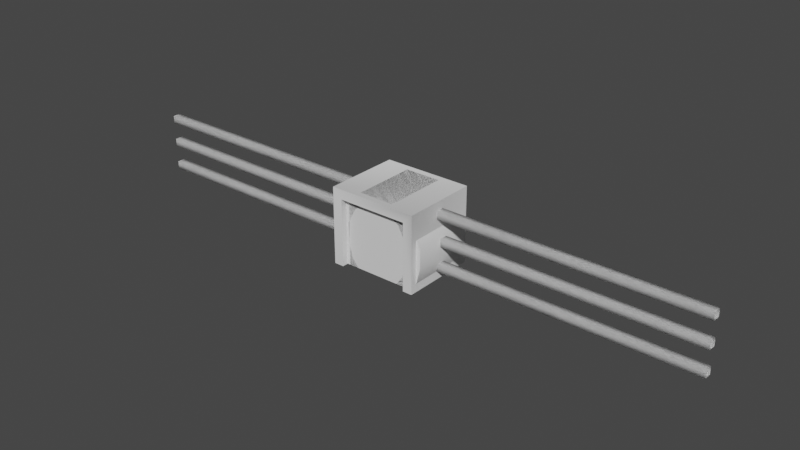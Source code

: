 # Source: Conveyor_Sorters.blend  (saved by Blender 2.93.21; exported with 4.5.12 LTS)
import bpy
from mathutils import Matrix  # noqa: F401  (used for matrix-valued properties, if any)

bpy.ops.wm.read_factory_settings(use_empty=True)
scene = bpy.context.scene
scene.name = 'Scene'

# ---- collections
col_collection = bpy.data.collections.new('Collection'); scene.collection.children.link(col_collection)
col_sphere_conveyor_sorter = bpy.data.collections.new('Sphere Conveyor Sorter'); scene.collection.children.link(col_sphere_conveyor_sorter)
col_cube_conveyor_sorter = bpy.data.collections.new('Cube Conveyor Sorter'); scene.collection.children.link(col_cube_conveyor_sorter)

# ---- world
world_world = bpy.data.worlds.new('World'); scene.world = world_world
world_world.use_nodes = True; world_world.node_tree.nodes.clear()
_N = world_world.node_tree.nodes; _L = world_world.node_tree.links
n0 = _N.new('ShaderNodeOutputWorld'); n0.name = 'World Output'; n0.location = (300, 300)
n1 = _N.new('ShaderNodeBackground'); n1.name = 'Background'; n1.location = (10, 300)
n1.inputs[0].default_value = (0.05088, 0.05088, 0.05088, 1.0)
_L.new(n1.outputs[0], n0.inputs[0])
n0.is_active_output = True
world_world.color = (0.05088, 0.05088, 0.05088)
world_world.use_sun_shadow = False
world_world.sun_shadow_jitter_overblur = 0.0

# ---- meshes
me_cube_001 = bpy.data.meshes.new('Cube.001')
me_cube_001.from_pydata([(-0.125, 5.464e-09, 0.125), (-0.125, 0.25, 0.125), (-0.125, -5.464e-09, -0.125), (-0.125, 0.25, -0.125), (0.125, 5.464e-09, 0.125), (0.125, 0.25, 0.125), (0.125, -5.464e-09, -0.125), (0.125, 0.25, -0.125)], [], [(0, 1, 3, 2), (2, 3, 7, 6), (6, 7, 5, 4), (4, 5, 1, 0), (2, 6, 4, 0), (7, 3, 1, 5)])
me_cube_001.polygons.foreach_set('use_smooth', [True] * 6)
_k = set([(0, 1), (0, 2), (0, 4), (1, 3), (1, 5), (2, 3), (2, 6), (3, 7), (4, 5), (4, 6), (5, 7), (6, 7)])
me_cube_001.attributes.new('sharp_edge', 'BOOLEAN', 'EDGE').data.foreach_set('value', [ (min(e.vertices), max(e.vertices)) in _k for e in me_cube_001.edges])
_uv = me_cube_001.uv_layers.new(name='UVMap')
_uv.uv.foreach_set('vector', [0.007627, 0.341, 0.3257, 0.341, 0.3257, 0.659, 0.007626, 0.659, 0.659, 0.007627, 0.659, 0.3257, 0.341, 0.3257, 0.341, 0.007626, 0.659, 0.341, 0.659, 0.659, 0.341, 0.659, 0.341, 0.341, 0.007627, 0.9924, 0.007626, 0.6743, 0.3257, 0.6743, 0.3257, 0.9924, 0.9924, 0.007627, 0.9924, 0.3257, 0.6743, 0.3257, 0.6743, 0.007626, 0.007626, 0.3257, 0.007627, 0.007626, 0.3257, 0.007627, 0.3257, 0.3257])
me_cube_001.use_remesh_fix_poles = True
me_cube_001.use_remesh_preserve_attributes = False
me_cube_001.update()
me_cube_001.normals_split_custom_set([tuple(v) for v in zip(*[iter([-1.0, 2.98e-08, 0.0, -1.0, 2.98e-08, 0.0, -1.0, 2.98e-08, 0.0, -1.0, 2.98e-08, 0.0, 0.0, -5.96e-08, -1.0, 0.0, -5.96e-08, -1.0, 0.0, -5.96e-08, -1.0, 0.0, -5.96e-08, -1.0, 1.0, -1.49e-08, 0.0, 1.0, -1.49e-08, 0.0, 1.0, -1.49e-08, 0.0, 1.0, -1.49e-08, 0.0, 0.0, 2.98e-08, 1.0, 0.0, 2.98e-08, 1.0, 0.0, 2.98e-08, 1.0, 0.0, 2.98e-08, 1.0, 0.0, -1.0, 4.371e-08, 0.0, -1.0, 4.371e-08, 0.0, -1.0, 4.371e-08, 0.0, -1.0, 4.371e-08, 0.0, 1.0, 0.0, 0.0, 1.0, 0.0, 0.0, 1.0, 0.0, 0.0, 1.0, 0.0])] * 3)])
me_sphere_001 = bpy.data.meshes.new('Sphere.001')
me_sphere_001.from_pydata([(7.742e-09, 0.2333, -0.0625), (7.742e-09, 0.1875, -0.1083), (7.742e-09, 0.1574, -0.1207), (7.742e-09, 0.125, -0.125), (7.742e-09, 0.09265, -0.1207), (7.742e-09, 0.0625, -0.1083), (7.742e-09, 0.01675, -0.0625), (7.742e-09, 0.004259, -0.03235), (0.01618, 0.2457, -0.02802), (0.03125, 0.2333, -0.05413), (0.04419, 0.2134, -0.07655), (0.05413, 0.1875, -0.09375), (0.06037, 0.1574, -0.1046), (0.0625, 0.125, -0.1083), (0.06037, 0.09265, -0.1046), (0.05413, 0.0625, -0.09375), (0.04419, 0.03661, -0.07655), (0.03125, 0.01675, -0.05413), (0.01618, 0.004259, -0.02802), (0.02802, 0.2457, -0.01618), (0.05413, 0.2333, -0.03125), (0.07655, 0.2134, -0.04419), (0.09375, 0.1875, -0.05413), (0.1046, 0.1574, -0.06037), (0.1083, 0.125, -0.0625), (0.1046, 0.09265, -0.06037), (0.09375, 0.0625, -0.05413), (0.07655, 0.03661, -0.04419), (0.05413, 0.01675, -0.03125), (0.02802, 0.004259, -0.01618), (0.03235, 0.2457, 1.339e-08), (0.0625, 0.2333, 1.208e-08), (0.08839, 0.2134, 1.295e-08), (0.1083, 0.1875, 1.408e-08), (0.1207, 0.1574, 1.54e-08), (0.125, 0.125, 2.054e-08), (0.1207, 0.09265, 1.822e-08), (0.1083, 0.0625, 1.954e-08), (0.08839, 0.03661, 2.067e-08), (0.0625, 0.01675, 2.34e-08), (0.03235, 0.004259, 2.581e-08), (0.02802, 0.2457, 0.01618), (0.05413, 0.2333, 0.03125), (0.07655, 0.2134, 0.04419), (0.09375, 0.1875, 0.05413), (0.1046, 0.1574, 0.06037), (0.1083, 0.125, 0.0625), (0.1046, 0.09265, 0.06037), (0.09375, 0.0625, 0.05413), (0.07655, 0.03661, 0.04419), (0.05413, 0.01675, 0.03125), (0.02802, 0.004259, 0.01618), (0.01618, 0.2457, 0.02802), (0.03125, 0.2333, 0.05413), (0.04419, 0.2134, 0.07655), (0.05413, 0.1875, 0.09375), (0.06037, 0.1574, 0.1046), (0.0625, 0.125, 0.1083), (0.06037, 0.09265, 0.1046), (0.05413, 0.0625, 0.09375), (0.04419, 0.03661, 0.07655), (0.03125, 0.01675, 0.05413), (0.01618, 0.004259, 0.02802), (6.687e-09, 0.2457, 0.03235), (1.134e-08, 0.2333, 0.0625), (2.031e-09, 0.2134, 0.08839), (5.756e-09, 0.1875, 0.1083), (9.481e-09, 0.1574, 0.1207), (9.481e-09, 0.125, 0.125), (9.481e-09, 0.09265, 0.1207), (5.756e-09, 0.0625, 0.1083), (2.031e-09, 0.03661, 0.08839), (5.756e-09, 0.01675, 0.0625), (4.824e-09, 0.004259, 0.03235), (-0.01618, 0.2457, 0.02802), (-0.03125, 0.2333, 0.05413), (-0.04419, 0.2134, 0.07655), (-0.05413, 0.1875, 0.09375), (-0.06037, 0.1574, 0.1046), (-0.0625, 0.125, 0.1083), (-0.06037, 0.09265, 0.1046), (-0.05413, 0.0625, 0.09375), (-0.04419, 0.03661, 0.07655), (-0.03125, 0.01675, 0.05413), (-0.01618, 0.004259, 0.02802), (-1.721e-09, 0.25, 1.882e-08), (-0.02802, 0.2457, 0.01618), (-0.05413, 0.2333, 0.03125), (-0.07655, 0.2134, 0.04419), (-0.09375, 0.1875, 0.05413), (-0.1046, 0.1574, 0.06037), (-0.1083, 0.125, 0.0625), (-0.1046, 0.09265, 0.06037), (-0.09375, 0.0625, 0.05413), (-0.07655, 0.03661, 0.04419), (-0.05413, 0.01675, 0.03125), (-0.02802, 0.004259, 0.01618), (-0.03235, 0.2457, 1.339e-08), (-0.0625, 0.2333, 1.394e-08), (-0.08839, 0.2134, 5.496e-09), (-0.1083, 0.1875, 1.035e-08), (-0.1207, 0.1574, 1.167e-08), (-0.125, 0.125, 1.681e-08), (-0.1207, 0.09265, 1.45e-08), (-0.1083, 0.0625, 1.582e-08), (-0.08839, 0.03661, 1.322e-08), (-0.0625, 0.01675, 1.782e-08), (-0.03235, 0.004259, 2.209e-08), (-0.02802, 0.2457, -0.01618), (-0.05413, 0.2333, -0.03125), (-0.07655, 0.2134, -0.04419), (-0.09375, 0.1875, -0.05413), (-0.1046, 0.1574, -0.06037), (-0.1083, 0.125, -0.0625), (-0.1046, 0.09265, -0.06037), (-0.09375, 0.0625, -0.05413), (-0.07655, 0.03661, -0.04419), (-0.05413, 0.01675, -0.03125), (-0.02802, 0.004259, -0.01618), (-0.01618, 0.2457, -0.02802), (-0.03125, 0.2333, -0.05413), (-0.04419, 0.2134, -0.07655), (-0.05413, 0.1875, -0.09375), (-0.06037, 0.1574, -0.1046), (-0.0625, 0.125, -0.1083), (-0.06037, 0.09265, -0.1046), (-0.05413, 0.0625, -0.09375), (-0.04419, 0.03661, -0.07655), (-0.03125, 0.01675, -0.05413), (-0.01618, 0.004259, -0.02802), (7.742e-09, 0.0, 2.429e-08), (6.687e-09, 0.2457, -0.03235), (2.438e-08, 0.2134, -0.08839), (2.438e-08, 0.03661, -0.08839)], [], [(130, 7, 18), (0, 131, 8, 9), (133, 5, 15, 16), (3, 2, 12, 13), (132, 0, 9, 10), (6, 133, 16, 17), (4, 3, 13, 14), (1, 132, 10, 11), (7, 6, 17, 18), (131, 85, 8), (5, 4, 14, 15), (2, 1, 11, 12), (14, 13, 24, 25), (11, 10, 21, 22), (18, 17, 28, 29), (8, 85, 19), (15, 14, 25, 26), (12, 11, 22, 23), (130, 18, 29), (9, 8, 19, 20), (16, 15, 26, 27), (13, 12, 23, 24), (10, 9, 20, 21), (17, 16, 27, 28), (27, 26, 37, 38), (24, 23, 34, 35), (21, 20, 31, 32), (28, 27, 38, 39), (25, 24, 35, 36), (22, 21, 32, 33), (29, 28, 39, 40), (19, 85, 30), (26, 25, 36, 37), (23, 22, 33, 34), (130, 29, 40), (20, 19, 30, 31), (30, 85, 41), (37, 36, 47, 48), (34, 33, 44, 45), (130, 40, 51), (31, 30, 41, 42), (38, 37, 48, 49), (35, 34, 45, 46), (32, 31, 42, 43), (39, 38, 49, 50), (36, 35, 46, 47), (33, 32, 43, 44), (40, 39, 50, 51), (50, 49, 60, 61), (47, 46, 57, 58), (44, 43, 54, 55), (51, 50, 61, 62), (41, 85, 52), (48, 47, 58, 59), (45, 44, 55, 56), (130, 51, 62), (42, 41, 52, 53), (49, 48, 59, 60), (46, 45, 56, 57), (43, 42, 53, 54), (53, 52, 63, 64), (60, 59, 70, 71), (57, 56, 67, 68), (54, 53, 64, 65), (61, 60, 71, 72), (58, 57, 68, 69), (55, 54, 65, 66), (62, 61, 72, 73), (52, 85, 63), (59, 58, 69, 70), (56, 55, 66, 67), (130, 62, 73), (73, 72, 83, 84), (63, 85, 74), (70, 69, 80, 81), (67, 66, 77, 78), (130, 73, 84), (64, 63, 74, 75), (71, 70, 81, 82), (68, 67, 78, 79), (65, 64, 75, 76), (72, 71, 82, 83), (69, 68, 79, 80), (66, 65, 76, 77), (76, 75, 87, 88), (83, 82, 94, 95), (80, 79, 91, 92), (77, 76, 88, 89), (84, 83, 95, 96), (74, 85, 86), (81, 80, 92, 93), (78, 77, 89, 90), (130, 84, 96), (75, 74, 86, 87), (82, 81, 93, 94), (79, 78, 90, 91), (130, 96, 107), (87, 86, 97, 98), (94, 93, 104, 105), (91, 90, 101, 102), (88, 87, 98, 99), (95, 94, 105, 106), (92, 91, 102, 103), (89, 88, 99, 100), (96, 95, 106, 107), (86, 85, 97), (93, 92, 103, 104), (90, 89, 100, 101), (100, 99, 110, 111), (107, 106, 117, 118), (97, 85, 108), (104, 103, 114, 115), (101, 100, 111, 112), (130, 107, 118), (98, 97, 108, 109), (105, 104, 115, 116), (102, 101, 112, 113), (99, 98, 109, 110), (106, 105, 116, 117), (103, 102, 113, 114), (110, 109, 120, 121), (117, 116, 127, 128), (114, 113, 124, 125), (111, 110, 121, 122), (118, 117, 128, 129), (108, 85, 119), (115, 114, 125, 126), (112, 111, 122, 123), (130, 118, 129), (109, 108, 119, 120), (116, 115, 126, 127), (113, 112, 123, 124), (123, 122, 1, 2), (130, 129, 7), (120, 119, 131, 0), (127, 126, 5, 133), (124, 123, 2, 3), (121, 120, 0, 132), (128, 127, 133, 6), (125, 124, 3, 4), (122, 121, 132, 1), (129, 128, 6, 7), (119, 85, 131), (126, 125, 4, 5)])
me_sphere_001.polygons.foreach_set('use_smooth', [True] * 144)
_uv = me_sphere_001.uv_layers.new(name='UVMap')
_uv.uv.foreach_set('vector', [0.703, 0.0128, 0.7436, 0.094, 0.6624, 0.094, 0.7436, 0.8248, 0.7436, 0.906, 0.6624, 0.906, 0.6624, 0.8248, 0.7436, 0.2564, 0.7436, 0.3376, 0.6624, 0.3376, 0.6624, 0.2564, 0.7436, 0.5, 0.7436, 0.5812, 0.6624, 0.5812, 0.6624, 0.5, 0.7436, 0.7436, 0.7436, 0.8248, 0.6624, 0.8248, 0.6624, 0.7436, 0.7436, 0.1752, 0.7436, 0.2564, 0.6624, 0.2564, 0.6624, 0.1752, 0.7436, 0.4188, 0.7436, 0.5, 0.6624, 0.5, 0.6624, 0.4188, 0.7436, 0.6624, 0.7436, 0.7436, 0.6624, 0.7436, 0.6624, 0.6624, 0.7436, 0.094, 0.7436, 0.1752, 0.6624, 0.1752, 0.6624, 0.094, 0.7436, 0.906, 0.703, 0.9872, 0.6624, 0.906, 0.7436, 0.3376, 0.7436, 0.4188, 0.6624, 0.4188, 0.6624, 0.3376, 0.7436, 0.5812, 0.7436, 0.6624, 0.6624, 0.6624, 0.6624, 0.5812, 0.6624, 0.4188, 0.6624, 0.5, 0.5812, 0.5, 0.5812, 0.4188, 0.6624, 0.6624, 0.6624, 0.7436, 0.5812, 0.7436, 0.5812, 0.6624, 0.6624, 0.094, 0.6624, 0.1752, 0.5812, 0.1752, 0.5812, 0.094, 0.6624, 0.906, 0.6218, 0.9872, 0.5812, 0.906, 0.6624, 0.3376, 0.6624, 0.4188, 0.5812, 0.4188, 0.5812, 0.3376, 0.6624, 0.5812, 0.6624, 0.6624, 0.5812, 0.6624, 0.5812, 0.5812, 0.6218, 0.0128, 0.6624, 0.094, 0.5812, 0.094, 0.6624, 0.8248, 0.6624, 0.906, 0.5812, 0.906, 0.5812, 0.8248, 0.6624, 0.2564, 0.6624, 0.3376, 0.5812, 0.3376, 0.5812, 0.2564, 0.6624, 0.5, 0.6624, 0.5812, 0.5812, 0.5812, 0.5812, 0.5, 0.6624, 0.7436, 0.6624, 0.8248, 0.5812, 0.8248, 0.5812, 0.7436, 0.6624, 0.1752, 0.6624, 0.2564, 0.5812, 0.2564, 0.5812, 0.1752, 0.5812, 0.2564, 0.5812, 0.3376, 0.5, 0.3376, 0.5, 0.2564, 0.5812, 0.5, 0.5812, 0.5812, 0.5, 0.5812, 0.5, 0.5, 0.5812, 0.7436, 0.5812, 0.8248, 0.5, 0.8248, 0.5, 0.7436, 0.5812, 0.1752, 0.5812, 0.2564, 0.5, 0.2564, 0.5, 0.1752, 0.5812, 0.4188, 0.5812, 0.5, 0.5, 0.5, 0.5, 0.4188, 0.5812, 0.6624, 0.5812, 0.7436, 0.5, 0.7436, 0.5, 0.6624, 0.5812, 0.094, 0.5812, 0.1752, 0.5, 0.1752, 0.5, 0.094, 0.5812, 0.906, 0.5406, 0.9872, 0.5, 0.906, 0.5812, 0.3376, 0.5812, 0.4188, 0.5, 0.4188, 0.5, 0.3376, 0.5812, 0.5812, 0.5812, 0.6624, 0.5, 0.6624, 0.5, 0.5812, 0.5406, 0.0128, 0.5812, 0.094, 0.5, 0.094, 0.5812, 0.8248, 0.5812, 0.906, 0.5, 0.906, 0.5, 0.8248, 0.5, 0.906, 0.4594, 0.9872, 0.4188, 0.906, 0.5, 0.3376, 0.5, 0.4188, 0.4188, 0.4188, 0.4188, 0.3376, 0.5, 0.5812, 0.5, 0.6624, 0.4188, 0.6624, 0.4188, 0.5812, 0.4594, 0.0128, 0.5, 0.094, 0.4188, 0.094, 0.5, 0.8248, 0.5, 0.906, 0.4188, 0.906, 0.4188, 0.8248, 0.5, 0.2564, 0.5, 0.3376, 0.4188, 0.3376, 0.4188, 0.2564, 0.5, 0.5, 0.5, 0.5812, 0.4188, 0.5812, 0.4188, 0.5, 0.5, 0.7436, 0.5, 0.8248, 0.4188, 0.8248, 0.4188, 0.7436, 0.5, 0.1752, 0.5, 0.2564, 0.4188, 0.2564, 0.4188, 0.1752, 0.5, 0.4188, 0.5, 0.5, 0.4188, 0.5, 0.4188, 0.4188, 0.5, 0.6624, 0.5, 0.7436, 0.4188, 0.7436, 0.4188, 0.6624, 0.5, 0.094, 0.5, 0.1752, 0.4188, 0.1752, 0.4188, 0.094, 0.4188, 0.1752, 0.4188, 0.2564, 0.3376, 0.2564, 0.3376, 0.1752, 0.4188, 0.4188, 0.4188, 0.5, 0.3376, 0.5, 0.3376, 0.4188, 0.4188, 0.6624, 0.4188, 0.7436, 0.3376, 0.7436, 0.3376, 0.6624, 0.4188, 0.094, 0.4188, 0.1752, 0.3376, 0.1752, 0.3376, 0.094, 0.4188, 0.906, 0.3782, 0.9872, 0.3376, 0.906, 0.4188, 0.3376, 0.4188, 0.4188, 0.3376, 0.4188, 0.3376, 0.3376, 0.4188, 0.5812, 0.4188, 0.6624, 0.3376, 0.6624, 0.3376, 0.5812, 0.3782, 0.0128, 0.4188, 0.094, 0.3376, 0.094, 0.4188, 0.8248, 0.4188, 0.906, 0.3376, 0.906, 0.3376, 0.8248, 0.4188, 0.2564, 0.4188, 0.3376, 0.3376, 0.3376, 0.3376, 0.2564, 0.4188, 0.5, 0.4188, 0.5812, 0.3376, 0.5812, 0.3376, 0.5, 0.4188, 0.7436, 0.4188, 0.8248, 0.3376, 0.8248, 0.3376, 0.7436, 0.3376, 0.8248, 0.3376, 0.906, 0.2564, 0.906, 0.2564, 0.8248, 0.3376, 0.2564, 0.3376, 0.3376, 0.2564, 0.3376, 0.2564, 0.2564, 0.3376, 0.5, 0.3376, 0.5812, 0.2564, 0.5812, 0.2564, 0.5, 0.3376, 0.7436, 0.3376, 0.8248, 0.2564, 0.8248, 0.2564, 0.7436, 0.3376, 0.1752, 0.3376, 0.2564, 0.2564, 0.2564, 0.2564, 0.1752, 0.3376, 0.4188, 0.3376, 0.5, 0.2564, 0.5, 0.2564, 0.4188, 0.3376, 0.6624, 0.3376, 0.7436, 0.2564, 0.7436, 0.2564, 0.6624, 0.3376, 0.094, 0.3376, 0.1752, 0.2564, 0.1752, 0.2564, 0.094, 0.3376, 0.906, 0.297, 0.9872, 0.2564, 0.906, 0.3376, 0.3376, 0.3376, 0.4188, 0.2564, 0.4188, 0.2564, 0.3376, 0.3376, 0.5812, 0.3376, 0.6624, 0.2564, 0.6624, 0.2564, 0.5812, 0.297, 0.0128, 0.3376, 0.094, 0.2564, 0.094, 0.2564, 0.094, 0.2564, 0.1752, 0.1752, 0.1752, 0.1752, 0.094, 0.2564, 0.906, 0.2158, 0.9872, 0.1752, 0.906, 0.2564, 0.3376, 0.2564, 0.4188, 0.1752, 0.4188, 0.1752, 0.3376, 0.2564, 0.5812, 0.2564, 0.6624, 0.1752, 0.6624, 0.1752, 0.5812, 0.2158, 0.0128, 0.2564, 0.094, 0.1752, 0.094, 0.2564, 0.8248, 0.2564, 0.906, 0.1752, 0.906, 0.1752, 0.8248, 0.2564, 0.2564, 0.2564, 0.3376, 0.1752, 0.3376, 0.1752, 0.2564, 0.2564, 0.5, 0.2564, 0.5812, 0.1752, 0.5812, 0.1752, 0.5, 0.2564, 0.7436, 0.2564, 0.8248, 0.1752, 0.8248, 0.1752, 0.7436, 0.2564, 0.1752, 0.2564, 0.2564, 0.1752, 0.2564, 0.1752, 0.1752, 0.2564, 0.4188, 0.2564, 0.5, 0.1752, 0.5, 0.1752, 0.4188, 0.2564, 0.6624, 0.2564, 0.7436, 0.1752, 0.7436, 0.1752, 0.6624, 0.1752, 0.7436, 0.1752, 0.8248, 0.094, 0.8248, 0.094, 0.7436, 0.1752, 0.1752, 0.1752, 0.2564, 0.094, 0.2564, 0.094, 0.1752, 0.1752, 0.4188, 0.1752, 0.5, 0.094, 0.5, 0.094, 0.4188, 0.1752, 0.6624, 0.1752, 0.7436, 0.094, 0.7436, 0.094, 0.6624, 0.1752, 0.094, 0.1752, 0.1752, 0.094, 0.1752, 0.094, 0.094, 0.1752, 0.906, 0.1346, 0.9872, 0.094, 0.906, 0.1752, 0.3376, 0.1752, 0.4188, 0.094, 0.4188, 0.094, 0.3376, 0.1752, 0.5812, 0.1752, 0.6624, 0.094, 0.6624, 0.094, 0.5812, 0.1346, 0.0128, 0.1752, 0.094, 0.094, 0.094, 0.1752, 0.8248, 0.1752, 0.906, 0.094, 0.906, 0.094, 0.8248, 0.1752, 0.2564, 0.1752, 0.3376, 0.094, 0.3376, 0.094, 0.2564, 0.1752, 0.5, 0.1752, 0.5812, 0.094, 0.5812, 0.094, 0.5, 0.0534, 0.0128, 0.094, 0.094, 0.0128, 0.094, 0.094, 0.8248, 0.094, 0.906, 0.0128, 0.906, 0.0128, 0.8248, 0.094, 0.2564, 0.094, 0.3376, 0.0128, 0.3376, 0.0128, 0.2564, 0.094, 0.5, 0.094, 0.5812, 0.0128, 0.5812, 0.0128, 0.5, 0.094, 0.7436, 0.094, 0.8248, 0.0128, 0.8248, 0.0128, 0.7436, 0.094, 0.1752, 0.094, 0.2564, 0.0128, 0.2564, 0.0128, 0.1752, 0.094, 0.4188, 0.094, 0.5, 0.0128, 0.5, 0.0128, 0.4188, 0.094, 0.6624, 0.094, 0.7436, 0.0128, 0.7436, 0.0128, 0.6624, 0.094, 0.094, 0.094, 0.1752, 0.0128, 0.1752, 0.0128, 0.094, 0.094, 0.906, 0.0534, 0.9872, 0.0128, 0.906, 0.094, 0.3376, 0.094, 0.4188, 0.0128, 0.4188, 0.0128, 0.3376, 0.094, 0.5812, 0.094, 0.6624, 0.0128, 0.6624, 0.0128, 0.5812, 0.9872, 0.6624, 0.9872, 0.7436, 0.906, 0.7436, 0.906, 0.6624, 0.9872, 0.094, 0.9872, 0.1752, 0.906, 0.1752, 0.906, 0.094, 0.9872, 0.906, 0.9466, 0.9872, 0.906, 0.906, 0.9872, 0.3376, 0.9872, 0.4188, 0.906, 0.4188, 0.906, 0.3376, 0.9872, 0.5812, 0.9872, 0.6624, 0.906, 0.6624, 0.906, 0.5812, 0.9466, 0.0128, 0.9872, 0.094, 0.906, 0.094, 0.9872, 0.8248, 0.9872, 0.906, 0.906, 0.906, 0.906, 0.8248, 0.9872, 0.2564, 0.9872, 0.3376, 0.906, 0.3376, 0.906, 0.2564, 0.9872, 0.5, 0.9872, 0.5812, 0.906, 0.5812, 0.906, 0.5, 0.9872, 0.7436, 0.9872, 0.8248, 0.906, 0.8248, 0.906, 0.7436, 0.9872, 0.1752, 0.9872, 0.2564, 0.906, 0.2564, 0.906, 0.1752, 0.9872, 0.4188, 0.9872, 0.5, 0.906, 0.5, 0.906, 0.4188, 0.906, 0.7436, 0.906, 0.8248, 0.8248, 0.8248, 0.8248, 0.7436, 0.906, 0.1752, 0.906, 0.2564, 0.8248, 0.2564, 0.8248, 0.1752, 0.906, 0.4188, 0.906, 0.5, 0.8248, 0.5, 0.8248, 0.4188, 0.906, 0.6624, 0.906, 0.7436, 0.8248, 0.7436, 0.8248, 0.6624, 0.906, 0.094, 0.906, 0.1752, 0.8248, 0.1752, 0.8248, 0.094, 0.906, 0.906, 0.8654, 0.9872, 0.8248, 0.906, 0.906, 0.3376, 0.906, 0.4188, 0.8248, 0.4188, 0.8248, 0.3376, 0.906, 0.5812, 0.906, 0.6624, 0.8248, 0.6624, 0.8248, 0.5812, 0.8654, 0.0128, 0.906, 0.094, 0.8248, 0.094, 0.906, 0.8248, 0.906, 0.906, 0.8248, 0.906, 0.8248, 0.8248, 0.906, 0.2564, 0.906, 0.3376, 0.8248, 0.3376, 0.8248, 0.2564, 0.906, 0.5, 0.906, 0.5812, 0.8248, 0.5812, 0.8248, 0.5, 0.8248, 0.5812, 0.8248, 0.6624, 0.7436, 0.6624, 0.7436, 0.5812, 0.7842, 0.0128, 0.8248, 0.094, 0.7436, 0.094, 0.8248, 0.8248, 0.8248, 0.906, 0.7436, 0.906, 0.7436, 0.8248, 0.8248, 0.2564, 0.8248, 0.3376, 0.7436, 0.3376, 0.7436, 0.2564, 0.8248, 0.5, 0.8248, 0.5812, 0.7436, 0.5812, 0.7436, 0.5, 0.8248, 0.7436, 0.8248, 0.8248, 0.7436, 0.8248, 0.7436, 0.7436, 0.8248, 0.1752, 0.8248, 0.2564, 0.7436, 0.2564, 0.7436, 0.1752, 0.8248, 0.4188, 0.8248, 0.5, 0.7436, 0.5, 0.7436, 0.4188, 0.8248, 0.6624, 0.8248, 0.7436, 0.7436, 0.7436, 0.7436, 0.6624, 0.8248, 0.094, 0.8248, 0.1752, 0.7436, 0.1752, 0.7436, 0.094, 0.8248, 0.906, 0.7842, 0.9872, 0.7436, 0.906, 0.8248, 0.3376, 0.8248, 0.4188, 0.7436, 0.4188, 0.7436, 0.3376])
me_sphere_001.use_remesh_fix_poles = True
me_sphere_001.use_remesh_preserve_attributes = False
me_sphere_001.update()
me_sphere_conveyor_sorter_mesh = bpy.data.meshes.new('Sphere Conveyor Sorter_Mesh')
me_sphere_conveyor_sorter_mesh.from_pydata([(0.0875, 5.464e-09, 0.125), (0.04541, 0.2625, 0.125), (0.0875, -5.464e-09, -0.125), (0.04541, 0.2625, -0.125), (0.1422, 0.1344, 0.01562), (0.1422, 0.1656, 0.01562), (0.1422, 0.1344, -0.01563), (0.1422, 0.1656, -0.01563), (1.181, 0.1344, 0.01562), (1.181, 0.1656, 0.01562), (1.181, 0.1344, -0.01563), (1.181, 0.1656, -0.01563), (0.1012, 0.2344, 0.01562), (0.1012, 0.2656, 0.01562), (0.1012, 0.2344, -0.01563), (0.1012, 0.2656, -0.01563), (1.181, 0.2344, 0.01562), (1.181, 0.2656, 0.01562), (1.181, 0.2344, -0.01563), (1.181, 0.2656, -0.01563), (0.1303, 0.03437, 0.01562), (0.1303, 0.06562, 0.01562), (0.1303, 0.03437, -0.01563), (0.1303, 0.06562, -0.01563), (1.181, 0.03437, 0.01562), (1.181, 0.06562, 0.01562), (1.181, 0.03437, -0.01563), (1.181, 0.06562, -0.01563), (0.07041, 0.3, -0.125), (0.15, -5.464e-09, -0.125), (0.07041, 0.3, 0.125), (0.15, 5.464e-09, 0.125), (0.1329, 0.2625, 0.125), (0.1329, 0.2625, -0.125), (0.1588, 0.2292, -0.125), (0.1759, 0.03328, -0.125), (0.1916, 0.1671, -0.125), (0.1916, 0.09539, -0.125), (0.1759, 0.03328, 0.125), (0.1588, 0.2292, 0.125), (0.1916, 0.09539, 0.125), (0.1916, 0.1671, 0.125), (0.09623, 0.2293, -0.125), (0.1133, 0.03316, -0.125), (0.1291, 0.1672, -0.125), (0.1291, 0.09535, -0.125), (0.1133, 0.03316, 0.125), (0.09623, 0.2293, 0.125), (0.1291, 0.09535, 0.125), (0.1291, 0.1672, 0.125), (0.6412, 0.2344, -0.01563), (0.6412, 0.2656, -0.01563), (0.6412, 0.2344, 0.01562), (0.6412, 0.2656, 0.01562), (0.6617, 0.1344, -0.01563), (0.6617, 0.1656, -0.01563), (0.6617, 0.1344, 0.01562), (0.6617, 0.1656, 0.01562), (0.6558, 0.03437, -0.01563), (0.6558, 0.06562, -0.01563), (0.6558, 0.03437, 0.01562), (0.6558, 0.06562, 0.01562), (-0.0875, 5.464e-09, 0.125), (-0.04541, 0.2625, 0.125), (-0.0875, -5.464e-09, -0.125), (-0.04541, 0.2625, -0.125), (0.0, 0.2625, -0.125), (0.0, 0.2625, 0.125), (-0.1422, 0.1344, 0.01562), (-0.1422, 0.1656, 0.01562), (-0.1422, 0.1344, -0.01563), (-0.1422, 0.1656, -0.01563), (-1.181, 0.1344, 0.01562), (-1.181, 0.1656, 0.01562), (-1.181, 0.1344, -0.01563), (-1.181, 0.1656, -0.01563), (-0.1012, 0.2344, 0.01562), (-0.1012, 0.2656, 0.01562), (-0.1012, 0.2344, -0.01563), (-0.1012, 0.2656, -0.01563), (-1.181, 0.2344, 0.01562), (-1.181, 0.2656, 0.01562), (-1.181, 0.2344, -0.01563), (-1.181, 0.2656, -0.01563), (-0.1303, 0.03437, 0.01562), (-0.1303, 0.06562, 0.01562), (-0.1303, 0.03437, -0.01563), (-0.1303, 0.06562, -0.01563), (-1.181, 0.03437, 0.01562), (-1.181, 0.06562, 0.01562), (-1.181, 0.03437, -0.01563), (-1.181, 0.06562, -0.01563), (0.0, 0.3, -0.125), (-0.07041, 0.3, -0.125), (-0.15, -5.464e-09, -0.125), (-0.07041, 0.3, 0.125), (-0.15, 5.464e-09, 0.125), (0.0, 0.3, 0.125), (-0.1329, 0.2625, 0.125), (-0.1329, 0.2625, -0.125), (-0.1588, 0.2292, -0.125), (-0.1759, 0.03328, -0.125), (-0.1916, 0.1671, -0.125), (-0.1916, 0.09539, -0.125), (-0.1759, 0.03328, 0.125), (-0.1588, 0.2292, 0.125), (-0.1916, 0.09539, 0.125), (-0.1916, 0.1671, 0.125), (-0.09623, 0.2293, -0.125), (-0.1133, 0.03316, -0.125), (-0.1291, 0.1672, -0.125), (-0.1291, 0.09535, -0.125), (-0.1133, 0.03316, 0.125), (-0.09623, 0.2293, 0.125), (-0.1291, 0.09535, 0.125), (-0.1291, 0.1672, 0.125), (-0.6412, 0.2344, -0.01563), (-0.6412, 0.2656, -0.01563), (-0.6412, 0.2344, 0.01562), (-0.6412, 0.2656, 0.01562), (-0.6617, 0.1344, -0.01563), (-0.6617, 0.1656, -0.01563), (-0.6617, 0.1344, 0.01562), (-0.6617, 0.1656, 0.01562), (-0.6558, 0.03437, -0.01563), (-0.6558, 0.06562, -0.01563), (-0.6558, 0.03437, 0.01562), (-0.6558, 0.06562, 0.01562)], [], [(42, 3, 33, 34), (2, 29, 31, 0), (50, 51, 19, 18), (54, 55, 11, 10), (60, 61, 21, 20), (56, 57, 5, 4), (54, 10, 8, 56), (55, 7, 5, 57), (58, 59, 27, 26), (52, 53, 13, 12), (50, 18, 16, 52), (51, 15, 13, 53), (58, 26, 24, 60), (59, 23, 21, 61), (3, 66, 92, 28), (3, 28, 33), (1, 32, 30), (67, 1, 30, 97), (38, 46, 0, 31), (32, 1, 47, 39), (32, 33, 28, 30), (43, 2, 0, 46), (34, 33, 32, 39), (2, 43, 35, 29), (46, 38, 40, 48), (48, 40, 41, 49), (49, 41, 39, 47), (42, 34, 36, 44), (44, 36, 37, 45), (45, 37, 35, 43), (34, 39, 41, 36), (36, 41, 40, 37), (37, 40, 38, 35), (29, 35, 38, 31), (45, 43, 46, 48), (44, 45, 48, 49), (42, 44, 49, 47), (3, 42, 47, 1), (66, 3, 1, 67), (30, 28, 92, 97), (19, 51, 53, 17), (14, 50, 52, 12), (16, 17, 53, 52), (14, 15, 51, 50), (11, 55, 57, 9), (6, 54, 56, 4), (8, 9, 57, 56), (6, 7, 55, 54), (27, 59, 61, 25), (22, 58, 60, 20), (22, 23, 59, 58), (24, 25, 61, 60), (108, 100, 99, 65), (64, 62, 96, 94), (116, 82, 83, 117), (120, 74, 75, 121), (126, 84, 85, 127), (122, 68, 69, 123), (120, 122, 72, 74), (121, 123, 69, 71), (124, 90, 91, 125), (118, 76, 77, 119), (116, 118, 80, 82), (117, 119, 77, 79), (124, 126, 88, 90), (125, 127, 85, 87), (65, 93, 92, 66), (65, 99, 93), (63, 95, 98), (67, 97, 95, 63), (104, 96, 62, 112), (98, 105, 113, 63), (98, 95, 93, 99), (109, 112, 62, 64), (100, 105, 98, 99), (64, 94, 101, 109), (112, 114, 106, 104), (114, 115, 107, 106), (115, 113, 105, 107), (108, 110, 102, 100), (110, 111, 103, 102), (111, 109, 101, 103), (100, 102, 107, 105), (102, 103, 106, 107), (103, 101, 104, 106), (94, 96, 104, 101), (111, 114, 112, 109), (110, 115, 114, 111), (108, 113, 115, 110), (65, 63, 113, 108), (66, 67, 63, 65), (95, 97, 92, 93), (83, 81, 119, 117), (78, 76, 118, 116), (80, 118, 119, 81), (78, 116, 117, 79), (75, 73, 123, 121), (70, 68, 122, 120), (72, 122, 123, 73), (70, 120, 121, 71), (91, 89, 127, 125), (86, 84, 126, 124), (86, 124, 125, 87), (88, 126, 127, 89)])
me_sphere_conveyor_sorter_mesh.polygons.foreach_set('use_smooth', [True] * 104)
_k = set([(0, 2), (0, 31), (0, 46), (1, 47), (1, 67), (2, 29), (2, 43), (3, 42), (3, 66), (28, 33), (28, 92), (29, 35), (30, 32), (30, 97), (31, 38), (32, 39), (33, 34), (34, 36), (35, 37), (36, 37), (38, 40), (39, 41), (40, 41), (42, 44), (43, 45), (44, 45), (46, 48), (47, 49), (48, 49), (62, 64), (62, 96), (62, 112), (63, 67), (63, 113), (64, 94), (64, 109), (65, 66), (65, 108), (92, 93), (93, 99), (94, 101), (95, 97), (95, 98), (96, 104), (98, 105), (99, 100), (100, 102), (101, 103), (102, 103), (104, 106), (105, 107), (106, 107), (108, 110), (109, 111), (110, 111), (112, 114), (113, 115), (114, 115)])
me_sphere_conveyor_sorter_mesh.attributes.new('sharp_edge', 'BOOLEAN', 'EDGE').data.foreach_set('value', [ (min(e.vertices), max(e.vertices)) in _k for e in me_sphere_conveyor_sorter_mesh.edges])
_uv = me_sphere_conveyor_sorter_mesh.uv_layers.new(name='UVMap')
_uv.uv.foreach_set('vector', [0.66, 0.5341, 0.6485, 0.493, 0.6947, 0.5336, 0.6929, 0.5631, 0.02032, 0.9694, 0.02032, 0.9255, 0.1958, 0.9255, 0.1958, 0.9694, 0.6013, 0.3944, 0.5793, 0.3944, 0.5793, 0.01531, 0.6013, 0.01531, 0.3731, 0.466, 0.395, 0.466, 0.395, 0.8307, 0.3731, 0.8307, 0.8539, 0.7704, 0.8319, 0.7704, 0.8319, 0.4015, 0.8539, 0.4015, 0.5573, 0.8307, 0.5353, 0.8307, 0.5353, 0.466, 0.5573, 0.466, 0.4608, 0.466, 0.4608, 0.8307, 0.4389, 0.8307, 0.4389, 0.466, 0.5134, 0.8307, 0.5134, 0.466, 0.5353, 0.466, 0.5353, 0.8307, 0.7502, 0.01531, 0.7722, 0.01531, 0.7722, 0.3842, 0.7502, 0.3842, 0.08112, 0.6994, 0.05918, 0.6994, 0.05918, 0.3203, 0.08112, 0.3203, 0.5135, 0.3944, 0.5135, 0.01531, 0.5354, 0.01531, 0.5354, 0.3944, 0.03725, 0.6994, 0.03725, 0.3203, 0.05918, 0.3203, 0.05918, 0.6994, 0.838, 0.01531, 0.838, 0.3842, 0.8161, 0.3842, 0.8161, 0.01531, 0.81, 0.7704, 0.81, 0.4015, 0.8319, 0.4015, 0.8319, 0.7704, 0.6485, 0.493, 0.6246, 0.472, 0.642, 0.4522, 0.6791, 0.4849, 0.6485, 0.493, 0.6791, 0.4849, 0.6947, 0.5336, 0.217, 0.1901, 0.1916, 0.2468, 0.1855, 0.2005, 0.2193, 0.1525, 0.217, 0.1901, 0.1855, 0.2005, 0.1903, 0.1525, 0.4297, 0.1647, 0.472, 0.1779, 0.4829, 0.2086, 0.4368, 0.1933, 0.1916, 0.2468, 0.217, 0.1901, 0.2241, 0.2362, 0.199, 0.2758, 0.1916, 0.2468, 0.01818, 0.2596, 0.01557, 0.2034, 0.1855, 0.2005, 0.7966, 0.9458, 0.7966, 0.9753, 0.6211, 0.9753, 0.6211, 0.9458, 0.02053, 0.2897, 0.01818, 0.2596, 0.1916, 0.2468, 0.199, 0.2758, 0.6629, 0.5571, 0.647, 0.582, 0.6033, 0.5862, 0.6192, 0.5612, 0.472, 0.1779, 0.4297, 0.1647, 0.4259, 0.1237, 0.4704, 0.1274, 0.4704, 0.1274, 0.4259, 0.1237, 0.4236, 0.07737, 0.4691, 0.07105, 0.4691, 0.07105, 0.4236, 0.07737, 0.4333, 0.02772, 0.4829, 0.01531, 0.672, 0.718, 0.6283, 0.722, 0.6012, 0.6808, 0.6449, 0.6767, 0.6449, 0.6767, 0.6012, 0.6808, 0.5964, 0.6307, 0.6401, 0.6265, 0.6401, 0.6265, 0.5964, 0.6307, 0.6033, 0.5862, 0.647, 0.582, 0.255, 0.02688, 0.4333, 0.02772, 0.4236, 0.07737, 0.2547, 0.07701, 0.2547, 0.07701, 0.4236, 0.07737, 0.4259, 0.1237, 0.256, 0.131, 0.256, 0.131, 0.4259, 0.1237, 0.4297, 0.1647, 0.2588, 0.1778, 0.2612, 0.2074, 0.2588, 0.1778, 0.4297, 0.1647, 0.4368, 0.1933, 0.7966, 0.9008, 0.7966, 0.9458, 0.6211, 0.9458, 0.6211, 0.9008, 0.7966, 0.8504, 0.7966, 0.9008, 0.6211, 0.9008, 0.6211, 0.8504, 0.7966, 0.801, 0.7966, 0.8504, 0.6211, 0.8504, 0.6211, 0.801, 0.866, 0.979, 0.8234, 0.979, 0.8234, 0.8035, 0.866, 0.8035, 0.8979, 0.979, 0.866, 0.979, 0.866, 0.8035, 0.8979, 0.8035, 0.1855, 0.2005, 0.01557, 0.2034, 0.01531, 0.1525, 0.1903, 0.1525, 0.5793, 0.01531, 0.5793, 0.3944, 0.5574, 0.3944, 0.5574, 0.01531, 0.1031, 0.3203, 0.1031, 0.6994, 0.08112, 0.6994, 0.08112, 0.3203, 0.5354, 0.01531, 0.5574, 0.01531, 0.5574, 0.3944, 0.5354, 0.3944, 0.01531, 0.3203, 0.03725, 0.3203, 0.03725, 0.6994, 0.01531, 0.6994, 0.395, 0.8307, 0.395, 0.466, 0.417, 0.466, 0.417, 0.8307, 0.5792, 0.466, 0.5792, 0.8307, 0.5573, 0.8307, 0.5573, 0.466, 0.4389, 0.8307, 0.417, 0.8307, 0.417, 0.466, 0.4389, 0.466, 0.4915, 0.466, 0.5134, 0.466, 0.5134, 0.8307, 0.4915, 0.8307, 0.7722, 0.3842, 0.7722, 0.01531, 0.7941, 0.01531, 0.7941, 0.3842, 0.8758, 0.4015, 0.8758, 0.7704, 0.8539, 0.7704, 0.8539, 0.4015, 0.7881, 0.4015, 0.81, 0.4015, 0.81, 0.7704, 0.7881, 0.7704, 0.8161, 0.3842, 0.7941, 0.3842, 0.7941, 0.01531, 0.8161, 0.01531, 0.5585, 0.4449, 0.5254, 0.416, 0.5545, 0.4104, 0.6006, 0.451, 0.7744, 0.5204, 0.7157, 0.6858, 0.6743, 0.6711, 0.7331, 0.5057, 0.8942, 0.7794, 0.8942, 0.4003, 0.9161, 0.4003, 0.9161, 0.7794, 0.2547, 0.8307, 0.2547, 0.466, 0.2767, 0.466, 0.2767, 0.8307, 0.592, 0.9375, 0.2232, 0.9375, 0.2232, 0.9155, 0.592, 0.9155, 0.9344, 0.01531, 0.9344, 0.38, 0.9125, 0.38, 0.9125, 0.01531, 0.3425, 0.8307, 0.3205, 0.8307, 0.3205, 0.466, 0.3425, 0.466, 0.8905, 0.01531, 0.9125, 0.01531, 0.9125, 0.38, 0.8905, 0.38, 0.7196, 0.01531, 0.7196, 0.3842, 0.6977, 0.3842, 0.6977, 0.01531, 0.1556, 0.6994, 0.1556, 0.3203, 0.1776, 0.3203, 0.1776, 0.6994, 0.9819, 0.7794, 0.96, 0.7794, 0.96, 0.4003, 0.9819, 0.4003, 0.1995, 0.6994, 0.1776, 0.6994, 0.1776, 0.3203, 0.1995, 0.3203, 0.6319, 0.01531, 0.6538, 0.01531, 0.6538, 0.3842, 0.6319, 0.3842, 0.592, 0.8936, 0.592, 0.9155, 0.2232, 0.9155, 0.2232, 0.8936, 0.6006, 0.451, 0.6048, 0.4196, 0.642, 0.4522, 0.6246, 0.472, 0.6006, 0.451, 0.5545, 0.4104, 0.6048, 0.4196, 0.217, 0.1149, 0.1855, 0.1044, 0.1916, 0.05815, 0.2193, 0.1525, 0.1903, 0.1525, 0.1855, 0.1044, 0.217, 0.1149, 0.4297, 0.2832, 0.4368, 0.2546, 0.4829, 0.2393, 0.472, 0.27, 0.1916, 0.05815, 0.199, 0.02922, 0.2241, 0.06884, 0.217, 0.1149, 0.1916, 0.05815, 0.1855, 0.1044, 0.01557, 0.1016, 0.01818, 0.04541, 0.01531, 0.8749, 0.1908, 0.8749, 0.1908, 0.9044, 0.01531, 0.9044, 0.02053, 0.01531, 0.199, 0.02922, 0.1916, 0.05815, 0.01818, 0.04541, 0.7474, 0.6789, 0.7617, 0.7204, 0.7455, 0.7452, 0.7313, 0.7036, 0.472, 0.27, 0.4704, 0.3205, 0.4259, 0.3242, 0.4297, 0.2832, 0.4704, 0.3205, 0.4691, 0.3769, 0.4236, 0.3705, 0.4259, 0.3242, 0.4691, 0.3769, 0.4829, 0.4326, 0.4333, 0.4202, 0.4236, 0.3705, 0.5971, 0.737, 0.6459, 0.7447, 0.6602, 0.7862, 0.6115, 0.7785, 0.6459, 0.7447, 0.6936, 0.7283, 0.7078, 0.7698, 0.6602, 0.7862, 0.6936, 0.7283, 0.7313, 0.7036, 0.7455, 0.7452, 0.7078, 0.7698, 0.255, 0.421, 0.2547, 0.3709, 0.4236, 0.3705, 0.4333, 0.4202, 0.2547, 0.3709, 0.256, 0.3169, 0.4259, 0.3242, 0.4236, 0.3705, 0.256, 0.3169, 0.2588, 0.2701, 0.4297, 0.2832, 0.4259, 0.3242, 0.2612, 0.2405, 0.4368, 0.2546, 0.4297, 0.2832, 0.2588, 0.2701, 0.01531, 0.8298, 0.1908, 0.8298, 0.1908, 0.8749, 0.01531, 0.8749, 0.01531, 0.7794, 0.1908, 0.7794, 0.1908, 0.8298, 0.01531, 0.8298, 0.01531, 0.73, 0.1908, 0.73, 0.1908, 0.7794, 0.01531, 0.7794, 0.9298, 0.979, 0.9298, 0.8035, 0.9724, 0.8035, 0.9724, 0.979, 0.8979, 0.979, 0.8979, 0.8035, 0.9298, 0.8035, 0.9298, 0.979, 0.1855, 0.1044, 0.1903, 0.1525, 0.01531, 0.1525, 0.01557, 0.1016, 0.9161, 0.4003, 0.938, 0.4003, 0.938, 0.7794, 0.9161, 0.7794, 0.1337, 0.3203, 0.1556, 0.3203, 0.1556, 0.6994, 0.1337, 0.6994, 0.96, 0.4003, 0.96, 0.7794, 0.938, 0.7794, 0.938, 0.4003, 0.2214, 0.3203, 0.2214, 0.6994, 0.1995, 0.6994, 0.1995, 0.3203, 0.2767, 0.466, 0.2986, 0.466, 0.2986, 0.8307, 0.2767, 0.8307, 0.9564, 0.38, 0.9344, 0.38, 0.9344, 0.01531, 0.9564, 0.01531, 0.3205, 0.466, 0.3205, 0.8307, 0.2986, 0.8307, 0.2986, 0.466, 0.8686, 0.38, 0.8686, 0.01531, 0.8905, 0.01531, 0.8905, 0.38, 0.6977, 0.3842, 0.6757, 0.3842, 0.6757, 0.01531, 0.6977, 0.01531, 0.2232, 0.9594, 0.2232, 0.9375, 0.592, 0.9375, 0.592, 0.9594, 0.2232, 0.8717, 0.592, 0.8717, 0.592, 0.8936, 0.2232, 0.8936, 0.6538, 0.3842, 0.6538, 0.01531, 0.6757, 0.01531, 0.6757, 0.3842])
me_sphere_conveyor_sorter_mesh.use_remesh_fix_poles = True
me_sphere_conveyor_sorter_mesh.use_remesh_preserve_attributes = False
me_sphere_conveyor_sorter_mesh.update()
me_sphere_conveyor_sorter_mesh.normals_split_custom_set([tuple(v) for v in zip(*[iter([0.07432, -0.02191, -0.997, 0.09306, 0.02055, -0.9954, 0.0009792, -0.04336, -0.9991, -0.01823, 0.01125, -0.9998, 0.03237, -0.9838, 0.1763, 0.5679, -0.8231, 5.03e-08, 0.3552, -0.9272, -0.1192, 0.1268, -0.9838, -0.1268, 0.0, -0.7071, -0.7071, 0.0, 0.7071, -0.7071, 0.0, 0.7071, -0.7071, 0.0, -0.7071, -0.7071, 0.0, -0.7071, -0.7071, 0.0, 0.7071, -0.7071, 0.0, 0.7071, -0.7071, 0.0, -0.7071, -0.7071, 0.0, -0.7071, 0.7071, 0.0, 0.7071, 0.7071, 0.0, 0.7071, 0.7071, 0.0, -0.7071, 0.7071, 0.0, -0.7071, 0.7071, 0.0, 0.7071, 0.7071, 0.0, 0.7071, 0.7071, 0.0, -0.7071, 0.7071, 0.0, -0.7071, -0.7071, 0.0, -0.7071, -0.7071, 0.0, -0.7071, 0.7071, 0.0, -0.7071, 0.7071, 0.0, 0.7071, -0.7071, 0.0, 0.7071, -0.7071, 0.0, 0.7071, 0.7071, 0.0, 0.7071, 0.7071, 0.0, -0.7071, -0.7071, 0.0, 0.7071, -0.7071, 0.0, 0.7071, -0.7071, 0.0, -0.7071, -0.7071, 0.0, -0.7071, 0.7071, 0.0, 0.7071, 0.7071, 0.0, 0.7071, 0.7071, 0.0, -0.7071, 0.7071, 0.0, -0.7071, -0.7071, 0.0, -0.7071, -0.7071, 0.0, -0.7071, 0.7071, 0.0, -0.7071, 0.7071, 0.0, 0.7071, -0.7071, 0.0, 0.7071, -0.7071, 0.0, 0.7071, 0.7071, 0.0, 0.7071, 0.7071, 0.0, -0.7071, -0.7071, 0.0, -0.7071, -0.7071, 0.0, -0.7071, 0.7071, 0.0, -0.7071, 0.7071, 0.0, 0.7071, -0.7071, 0.0, 0.7071, -0.7071, 0.0, 0.7071, 0.7071, 0.0, 0.7071, 0.7071, 0.09306, 0.02055, -0.9954, 0.0, 0.0, -1.0, 0.0, 0.0, -1.0, -0.07064, -0.01385, -0.9974, 0.09306, 0.02055, -0.9954, -0.07064, -0.01385, -0.9974, 0.0009792, -0.04336, -0.9991, 0.09306, 0.02055, 0.9954, -0.04316, -0.004235, 0.9991, -0.07064, -0.01385, 0.9974, 0.0, 0.0, 1.0, 0.09306, 0.02055, 0.9954, -0.07064, -0.01385, 0.9974, 0.0, 0.0, 1.0, -0.03743, -0.02748, 0.9989, 0.05247, 0.03023, 0.9982, 0.1611, 0.07873, 0.9838, -0.0002146, 0.1245, 0.9922, -0.04316, -0.004235, 0.9991, 0.09306, 0.02055, 0.9954, 0.02472, 0.07344, 0.997, -0.02101, 0.004186, 0.9998, 0.6888, 0.7243, -0.03095, 0.6363, 0.7708, 0.03095, 0.3413, 0.9398, 0.01858, 0.3413, 0.9398, -0.01858, -0.9154, 0.401, 0.03588, -0.6679, 0.7435, 0.03237, -0.6984, 0.7044, -0.1268, -0.9154, 0.401, -0.03589, 0.851, 0.5251, 0.008201, 0.6363, 0.7708, 0.03095, 0.6888, 0.7243, -0.03095, 0.8486, 0.5289, -0.01523, 0.1783, 0.0188, -0.9838, 0.05247, 0.03023, -0.9982, -0.04453, -0.01318, -0.9989, -0.1245, 0.0, -0.9922, 0.05247, 0.03023, 0.9982, -0.03743, -0.02748, 0.9989, -0.009504, -0.02755, 0.9996, 0.0245, 0.02389, 0.9994, 0.0245, 0.02389, 0.9994, -0.009504, -0.02755, 0.9996, -0.03156, 0.04245, 0.9986, 0.02219, 0.06864, 0.9974, 0.02219, 0.06864, 0.9974, -0.03156, 0.04245, 0.9986, -0.02101, 0.004186, 0.9998, 0.02472, 0.07344, 0.997, 0.07432, -0.02191, -0.997, -0.01823, 0.01125, -0.9998, -0.03156, 0.04245, -0.9986, 0.05168, -0.05032, -0.9974, 0.05168, -0.05032, -0.9974, -0.03156, 0.04245, -0.9986, -0.009505, -0.02755, -0.9996, 0.01788, -0.02918, -0.9994, 0.01788, -0.02918, -0.9994, -0.009505, -0.02755, -0.9996, -0.04453, -0.01318, -0.9989, 0.05247, 0.03023, -0.9982, 0.851, 0.5251, 0.008201, 0.8486, 0.5289, -0.01523, 0.9828, 0.1846, -0.01051, 0.9828, 0.1846, 0.01051, 0.9828, 0.1846, 0.01051, 0.9828, 0.1846, -0.01051, 0.9956, -0.09344, -0.002793, 0.9956, -0.09344, 0.002793, 0.9956, -0.09344, 0.002793, 0.9956, -0.09344, -0.002793, 0.9184, -0.3954, -0.01583, 0.914, -0.4043, 0.03316, 0.5679, -0.8231, 5.03e-08, 0.914, -0.4043, 0.03316, 0.9184, -0.3954, -0.01583, 0.3552, -0.9272, -0.1192, -0.9888, 0.1475, 0.02185, -0.9154, 0.401, 0.03588, -0.9154, 0.401, -0.03589, -0.9947, 0.09998, -0.02185, -0.9806, -0.1918, 0.04127, -0.9888, 0.1475, 0.02185, -0.9947, 0.09998, -0.02185, -0.9566, -0.2885, -0.04127, -0.7732, -0.6327, 0.04388, -0.9806, -0.1918, 0.04127, -0.9566, -0.2885, -0.04127, -0.7174, -0.6938, -0.06269, -0.3468, -0.9365, 0.05206, -0.7732, -0.6327, 0.04388, -0.7174, -0.6938, -0.06269, -0.3468, -0.9365, -0.05206, 0.0, -1.0, 0.0, -0.3468, -0.9365, 0.05206, -0.3468, -0.9365, -0.05206, 0.0, -1.0, 0.0, 0.3413, 0.9398, -0.01858, 0.3413, 0.9398, 0.01858, 0.0, 1.0, 0.0, 0.0, 1.0, 0.0, 0.0, 0.7071, -0.7071, 0.0, 0.7071, -0.7071, 0.0, 0.7071, 0.7071, 0.0, 0.7071, 0.7071, 0.0, -0.7071, -0.7071, 0.0, -0.7071, -0.7071, 0.0, -0.7071, 0.7071, 0.0, -0.7071, 0.7071, 0.0, -0.7071, 0.7071, 0.0, 0.7071, 0.7071, 0.0, 0.7071, 0.7071, 0.0, -0.7071, 0.7071, 0.0, -0.7071, -0.7071, 0.0, 0.7071, -0.7071, 0.0, 0.7071, -0.7071, 0.0, -0.7071, -0.7071, 0.0, 0.7071, -0.7071, 0.0, 0.7071, -0.7071, 0.0, 0.7071, 0.7071, 0.0, 0.7071, 0.7071, 0.0, -0.7071, -0.7071, 0.0, -0.7071, -0.7071, 0.0, -0.7071, 0.7071, 0.0, -0.7071, 0.7071, 0.0, -0.7071, 0.7071, 0.0, 0.7071, 0.7071, 0.0, 0.7071, 0.7071, 0.0, -0.7071, 0.7071, 0.0, -0.7071, -0.7071, 0.0, 0.7071, -0.7071, 0.0, 0.7071, -0.7071, 0.0, -0.7071, -0.7071, 0.0, 0.7071, -0.7071, 0.0, 0.7071, -0.7071, 0.0, 0.7071, 0.7071, 0.0, 0.7071, 0.7071, 0.0, -0.7071, -0.7071, 0.0, -0.7071, -0.7071, 0.0, -0.7071, 0.7071, 0.0, -0.7071, 0.7071, 0.0, -0.7071, -0.7071, 0.0, 0.7071, -0.7071, 0.0, 0.7071, -0.7071, 0.0, -0.7071, -0.7071, 0.0, -0.7071, 0.7071, 0.0, 0.7071, 0.7071, 0.0, 0.7071, 0.7071, 0.0, -0.7071, 0.7071, -0.02472, 0.07344, -0.997, 0.02101, 0.004186, -0.9998, 0.04322, 0.003606, -0.9991, -0.08425, 0.04453, -0.9954, -0.1268, -0.9838, 0.1268, -0.03237, -0.9838, -0.1763, -0.5679, -0.8231, 5.03e-08, -0.3552, -0.9272, 0.1192, 0.0, -0.7071, -0.7071, 0.0, -0.7071, -0.7071, 0.0, 0.7071, -0.7071, 0.0, 0.7071, -0.7071, 0.0, -0.7071, -0.7071, 0.0, -0.7071, -0.7071, 0.0, 0.7071, -0.7071, 0.0, 0.7071, -0.7071, 0.0, -0.7071, 0.7071, 0.0, -0.7071, 0.7071, 0.0, 0.7071, 0.7071, 0.0, 0.7071, 0.7071, 0.0, -0.7071, 0.7071, 0.0, -0.7071, 0.7071, 0.0, 0.7071, 0.7071, 0.0, 0.7071, 0.7071, 0.0, -0.7071, -0.7071, 0.0, -0.7071, 0.7071, 0.0, -0.7071, 0.7071, 0.0, -0.7071, -0.7071, 0.0, 0.7071, -0.7071, 0.0, 0.7071, 0.7071, 0.0, 0.7071, 0.7071, 0.0, 0.7071, -0.7071, 0.0, -0.7071, -0.7071, 0.0, -0.7071, -0.7071, 0.0, 0.7071, -0.7071, 0.0, 0.7071, -0.7071, 0.0, -0.7071, 0.7071, 0.0, -0.7071, 0.7071, 0.0, 0.7071, 0.7071, 0.0, 0.7071, 0.7071, 0.0, -0.7071, -0.7071, 0.0, -0.7071, 0.7071, 0.0, -0.7071, 0.7071, 0.0, -0.7071, -0.7071, 0.0, 0.7071, -0.7071, 0.0, 0.7071, 0.7071, 0.0, 0.7071, 0.7071, 0.0, 0.7071, -0.7071, 0.0, -0.7071, -0.7071, 0.0, -0.7071, 0.7071, 0.0, -0.7071, 0.7071, 0.0, -0.7071, -0.7071, 0.0, 0.7071, -0.7071, 0.0, 0.7071, 0.7071, 0.0, 0.7071, 0.7071, 0.0, 0.7071, -0.7071, -0.08425, 0.04453, -0.9954, 0.06036, -0.03923, -0.9974, 0.0, 0.0, -1.0, 0.0, 0.0, -1.0, -0.08425, 0.04453, -0.9954, 0.04322, 0.003606, -0.9991, 0.06036, -0.03923, -0.9974, -0.08937, -0.03309, 0.9954, -0.03158, -0.06469, 0.9974, 0.04322, 0.003608, 0.9991, 0.0, 0.0, 1.0, 0.0, 0.0, 1.0, -0.03158, -0.06469, 0.9974, -0.08937, -0.03309, 0.9954, 0.04453, -0.01317, 0.9989, 0.1245, 0.0, 0.9922, -0.1783, 0.0188, 0.9838, -0.04301, -0.04263, 0.9982, 0.04322, 0.003608, 0.9991, 0.01823, 0.01125, 0.9998, -0.07432, -0.02191, 0.997, -0.08937, -0.03309, 0.9954, -0.693, 0.7206, -0.02316, -0.2067, 0.977, -0.05144, -0.3254, 0.9442, 0.05144, -0.693, 0.7206, 0.02316, 0.8726, 0.4884, 1.122e-07, 0.89, 0.4528, -0.05298, 0.6679, 0.7435, -0.03237, 0.6984, 0.7044, 0.1268, -0.8486, 0.5289, 0.01523, -0.851, 0.5251, -0.008201, -0.693, 0.7206, -0.02316, -0.693, 0.7206, 0.02316, -0.1611, 0.07873, -0.9838, 0.0002146, 0.1245, -0.9922, 0.03743, -0.02748, -0.9989, 0.0372, -0.04778, -0.9982, -0.04301, -0.04263, 0.9982, -0.03343, -0.007308, 0.9994, 0.02341, -0.01736, 0.9996, 0.04453, -0.01317, 0.9989, -0.03343, -0.007308, 0.9994, -0.06573, 0.0297, 0.9974, 0.02968, -0.04379, 0.9986, 0.02341, -0.01736, 0.9996, -0.06573, 0.0297, 0.9974, -0.07432, -0.02191, 0.997, 0.01823, 0.01125, 0.9998, 0.02968, -0.04379, 0.9986, -0.02472, 0.07344, -0.997, -0.06573, 0.0297, -0.9974, 0.0467, 0.02484, -0.9986, 0.02101, 0.004186, -0.9998, -0.06573, 0.0297, -0.9974, -0.03343, -0.007309, -0.9994, 0.01842, 0.02258, -0.9996, 0.0467, 0.02484, -0.9986, -0.03343, -0.007309, -0.9994, 0.0372, -0.04778, -0.9982, 0.03743, -0.02748, -0.9989, 0.01842, 0.02258, -0.9996, -0.8486, 0.5289, 0.01523, -0.9796, 0.1972, 0.0378, -0.9582, 0.2835, -0.0378, -0.851, 0.5251, -0.008201, -0.9796, 0.1972, 0.0378, -0.989, -0.1462, 0.02075, -0.9946, -0.1013, -0.02075, -0.9582, 0.2835, -0.0378, -0.989, -0.1462, 0.02075, -0.9184, -0.3954, 0.01581, -0.914, -0.4043, -0.03316, -0.9946, -0.1013, -0.02075, -0.3552, -0.9272, 0.1192, -0.5679, -0.8231, 5.03e-08, -0.914, -0.4043, -0.03316, -0.9184, -0.3954, 0.01581, 0.9914, 0.1265, 0.0323, 0.9914, 0.1265, -0.0323, 0.89, 0.4528, -0.05298, 0.8726, 0.4884, 1.122e-07, 0.9661, -0.2499, 0.06391, 0.9661, -0.2499, -0.06391, 0.9914, 0.1265, -0.0323, 0.9914, 0.1265, 0.0323, 0.7174, -0.6938, 0.06269, 0.7732, -0.6327, -0.04388, 0.9661, -0.2499, -0.06391, 0.9661, -0.2499, 0.06391, 0.334, -0.9403, 0.06546, 0.3628, -0.9317, -0.0157, 0.7732, -0.6327, -0.04388, 0.7174, -0.6938, 0.06269, 0.0, -1.0, 0.0, 0.0, -1.0, 0.0, 0.3628, -0.9317, -0.0157, 0.334, -0.9403, 0.06546, -0.2067, 0.977, -0.05144, 0.0, 1.0, 0.0, 0.0, 1.0, 0.0, -0.3254, 0.9442, 0.05144, 0.0, 0.7071, -0.7071, 0.0, 0.7071, 0.7071, 0.0, 0.7071, 0.7071, 0.0, 0.7071, -0.7071, 0.0, -0.7071, -0.7071, 0.0, -0.7071, 0.7071, 0.0, -0.7071, 0.7071, 0.0, -0.7071, -0.7071, 0.0, -0.7071, 0.7071, 0.0, -0.7071, 0.7071, 0.0, 0.7071, 0.7071, 0.0, 0.7071, 0.7071, 0.0, -0.7071, -0.7071, 0.0, -0.7071, -0.7071, 0.0, 0.7071, -0.7071, 0.0, 0.7071, -0.7071, 0.0, 0.7071, -0.7071, 0.0, 0.7071, 0.7071, 0.0, 0.7071, 0.7071, 0.0, 0.7071, -0.7071, 0.0, -0.7071, -0.7071, 0.0, -0.7071, 0.7071, 0.0, -0.7071, 0.7071, 0.0, -0.7071, -0.7071, 0.0, -0.7071, 0.7071, 0.0, -0.7071, 0.7071, 0.0, 0.7071, 0.7071, 0.0, 0.7071, 0.7071, 0.0, -0.7071, -0.7071, 0.0, -0.7071, -0.7071, 0.0, 0.7071, -0.7071, 0.0, 0.7071, -0.7071, 0.0, 0.7071, -0.7071, 0.0, 0.7071, 0.7071, 0.0, 0.7071, 0.7071, 0.0, 0.7071, -0.7071, 0.0, -0.7071, -0.7071, 0.0, -0.7071, 0.7071, 0.0, -0.7071, 0.7071, 0.0, -0.7071, -0.7071, 0.0, -0.7071, -0.7071, 0.0, -0.7071, -0.7071, 0.0, 0.7071, -0.7071, 0.0, 0.7071, -0.7071, 0.0, -0.7071, 0.7071, 0.0, -0.7071, 0.7071, 0.0, 0.7071, 0.7071, 0.0, 0.7071, 0.7071])] * 3)])
me_cube_conveyor_sorter_mesh = bpy.data.meshes.new('Cube Conveyor Sorter_Mesh')
me_cube_conveyor_sorter_mesh.from_pydata([(0.1422, 0.1344, 0.01562), (0.1422, 0.1656, 0.01562), (0.1422, 0.1344, -0.01563), (0.1422, 0.1656, -0.01563), (1.181, 0.1344, 0.01562), (1.181, 0.1656, 0.01562), (1.181, 0.1344, -0.01563), (1.181, 0.1656, -0.01563), (0.1415, 0.2344, 0.01562), (0.1415, 0.2656, 0.01562), (0.1415, 0.2344, -0.01563), (0.1415, 0.2656, -0.01563), (1.181, 0.2344, 0.01562), (1.181, 0.2656, 0.01562), (1.181, 0.2344, -0.01563), (1.181, 0.2656, -0.01563), (0.1436, 0.03437, 0.01562), (0.1436, 0.06562, 0.01562), (0.1436, 0.03437, -0.01563), (0.1436, 0.06562, -0.01563), (1.181, 0.03437, 0.01562), (1.181, 0.06562, 0.01562), (1.181, 0.03437, -0.01563), (1.181, 0.06562, -0.01563), (0.1375, 6.557e-09, 0.15), (0.1375, 0.2625, 0.15), (0.1375, -6.557e-09, -0.15), (0.1375, 0.2625, -0.15), (0.175, -6.557e-09, -0.15), (0.175, 0.3, -0.15), (0.175, 0.3, 0.15), (0.175, 6.557e-09, 0.15), (0.6614, 0.2344, -0.01563), (0.6614, 0.2656, -0.01563), (0.6614, 0.2344, 0.01562), (0.6614, 0.2656, 0.01562), (0.6617, 0.1344, -0.01563), (0.6617, 0.1656, -0.01563), (0.6617, 0.1344, 0.01562), (0.6617, 0.1656, 0.01562), (0.6624, 0.03437, -0.01563), (0.6624, 0.06562, -0.01563), (0.6624, 0.03437, 0.01562), (0.6624, 0.06562, 0.01562), (-0.1422, 0.1344, 0.01562), (-0.1422, 0.1656, 0.01562), (-0.1422, 0.1344, -0.01563), (-0.1422, 0.1656, -0.01563), (-1.181, 0.1344, 0.01562), (-1.181, 0.1656, 0.01562), (-1.181, 0.1344, -0.01563), (-1.181, 0.1656, -0.01563), (-0.1415, 0.2344, 0.01562), (-0.1415, 0.2656, 0.01562), (-0.1415, 0.2344, -0.01563), (-0.1415, 0.2656, -0.01563), (-1.181, 0.2344, 0.01562), (-1.181, 0.2656, 0.01562), (-1.181, 0.2344, -0.01563), (-1.181, 0.2656, -0.01563), (-0.1436, 0.03437, 0.01562), (-0.1436, 0.06562, 0.01562), (-0.1436, 0.03437, -0.01563), (-0.1436, 0.06562, -0.01563), (-1.181, 0.03437, 0.01562), (-1.181, 0.06562, 0.01562), (-1.181, 0.03437, -0.01563), (-1.181, 0.06562, -0.01563), (-0.1375, 6.557e-09, 0.15), (-0.1375, 0.2625, 0.15), (-0.1375, -6.557e-09, -0.15), (-0.1375, 0.2625, -0.15), (-0.175, -6.557e-09, -0.15), (-0.175, 0.3, -0.15), (-0.175, 0.3, 0.15), (-0.175, 6.557e-09, 0.15), (-0.6614, 0.2344, -0.01563), (-0.6614, 0.2656, -0.01563), (-0.6614, 0.2344, 0.01562), (-0.6614, 0.2656, 0.01562), (-0.6617, 0.1344, -0.01563), (-0.6617, 0.1656, -0.01563), (-0.6617, 0.1344, 0.01562), (-0.6617, 0.1656, 0.01562), (-0.6624, 0.03437, -0.01563), (-0.6624, 0.06562, -0.01563), (-0.6624, 0.03437, 0.01562), (-0.6624, 0.06562, 0.01562)], [], [(32, 33, 15, 14), (36, 37, 7, 6), (42, 43, 17, 16), (38, 39, 1, 0), (36, 6, 4, 38), (37, 3, 1, 39), (40, 41, 23, 22), (34, 35, 9, 8), (32, 14, 12, 34), (33, 11, 9, 35), (40, 22, 20, 42), (41, 19, 17, 43), (28, 29, 30, 31), (26, 28, 31, 24), (26, 27, 29, 28), (25, 24, 31, 30), (71, 73, 29, 27), (74, 30, 29, 73), (25, 69, 71, 27), (27, 26, 24, 25), (15, 33, 35, 13), (10, 32, 34, 8), (12, 13, 35, 34), (10, 11, 33, 32), (7, 37, 39, 5), (2, 36, 38, 0), (4, 5, 39, 38), (2, 3, 37, 36), (23, 41, 43, 21), (18, 40, 42, 16), (18, 19, 41, 40), (20, 21, 43, 42), (76, 58, 59, 77), (80, 50, 51, 81), (86, 60, 61, 87), (82, 44, 45, 83), (80, 82, 48, 50), (81, 83, 45, 47), (84, 66, 67, 85), (78, 52, 53, 79), (76, 78, 56, 58), (77, 79, 53, 55), (84, 86, 64, 66), (85, 87, 61, 63), (72, 75, 74, 73), (70, 68, 75, 72), (70, 72, 73, 71), (69, 74, 75, 68), (71, 69, 68, 70), (59, 57, 79, 77), (54, 52, 78, 76), (56, 78, 79, 57), (54, 76, 77, 55), (51, 49, 83, 81), (46, 44, 82, 80), (48, 82, 83, 49), (46, 80, 81, 47), (67, 65, 87, 85), (62, 60, 86, 84), (62, 84, 85, 63), (64, 86, 87, 65), (30, 74, 69, 25)])
me_cube_conveyor_sorter_mesh.polygons.foreach_set('use_smooth', [True] * 62)
_k = set([(24, 25), (24, 26), (24, 31), (25, 27), (25, 69), (26, 27), (26, 28), (27, 71), (28, 29), (28, 31), (29, 30), (29, 73), (30, 31), (30, 74), (68, 69), (68, 70), (68, 75), (69, 71), (70, 71), (70, 72), (72, 73), (72, 75), (73, 74), (74, 75)])
me_cube_conveyor_sorter_mesh.attributes.new('sharp_edge', 'BOOLEAN', 'EDGE').data.foreach_set('value', [ (min(e.vertices), max(e.vertices)) in _k for e in me_cube_conveyor_sorter_mesh.edges])
_uv = me_cube_conveyor_sorter_mesh.uv_layers.new(name='UVMap')
_uv.uv.foreach_set('vector', [0.791, 0.02056, 0.8118, 0.02056, 0.8118, 0.3678, 0.791, 0.3678, 0.7896, 0.3903, 0.8105, 0.3903, 0.8105, 0.7373, 0.7896, 0.7373, 0.9624, 0.8928, 0.9624, 0.9136, 0.6158, 0.9136, 0.6158, 0.8928, 0.9661, 0.7426, 0.9453, 0.7426, 0.9453, 0.3956, 0.9661, 0.3956, 0.8731, 0.3903, 0.8731, 0.7373, 0.8523, 0.7373, 0.8523, 0.3903, 0.9244, 0.7426, 0.9244, 0.3956, 0.9453, 0.3956, 0.9453, 0.7426, 0.5642, 0.01977, 0.585, 0.01977, 0.585, 0.3664, 0.5642, 0.3664, 0.9693, 0.7906, 0.9693, 0.8115, 0.622, 0.8115, 0.622, 0.7906, 0.8745, 0.02056, 0.8745, 0.3678, 0.8536, 0.3678, 0.8536, 0.02056, 0.9693, 0.8323, 0.622, 0.8323, 0.622, 0.8115, 0.9693, 0.8115, 0.6477, 0.01977, 0.6477, 0.3664, 0.6268, 0.3664, 0.6268, 0.01977, 0.9624, 0.9345, 0.6158, 0.9345, 0.6158, 0.9136, 0.9624, 0.9136, 0.3482, 0.4716, 0.3482, 0.2712, 0.5486, 0.2712, 0.5486, 0.4716, 0.2718, 0.1231, 0.2718, 0.1482, 0.07141, 0.1482, 0.07141, 0.1231, 0.1125, 0.285, 0.2879, 0.285, 0.3129, 0.3101, 0.1125, 0.3101, 0.04251, 0.2262, 0.2179, 0.2262, 0.2179, 0.2512, 0.01746, 0.2512, 0.2879, 0.1013, 0.3129, 0.07627, 0.3129, 0.3101, 0.2879, 0.285, 0.5352, 0.01261, 0.5352, 0.2464, 0.3348, 0.2464, 0.3348, 0.01261, 0.3548, 0.494, 0.5385, 0.494, 0.5385, 0.6944, 0.3548, 0.6944, 0.1292, 0.7346, 0.1292, 0.5592, 0.3296, 0.5592, 0.3296, 0.7346, 0.8118, 0.3678, 0.8118, 0.02056, 0.8327, 0.02056, 0.8327, 0.3678, 0.622, 0.7697, 0.9693, 0.7697, 0.9693, 0.7906, 0.622, 0.7906, 0.8536, 0.3678, 0.8327, 0.3678, 0.8327, 0.02056, 0.8536, 0.02056, 0.622, 0.8532, 0.622, 0.8323, 0.9693, 0.8323, 0.9693, 0.8532, 0.8105, 0.7373, 0.8105, 0.3903, 0.8314, 0.3903, 0.8314, 0.7373, 0.987, 0.3956, 0.987, 0.7426, 0.9661, 0.7426, 0.9661, 0.3956, 0.8523, 0.7373, 0.8314, 0.7373, 0.8314, 0.3903, 0.8523, 0.3903, 0.9035, 0.3956, 0.9244, 0.3956, 0.9244, 0.7426, 0.9035, 0.7426, 0.585, 0.3664, 0.585, 0.01977, 0.6059, 0.01977, 0.6059, 0.3664, 0.6158, 0.8719, 0.9624, 0.8719, 0.9624, 0.8928, 0.6158, 0.8928, 0.6158, 0.9554, 0.6158, 0.9345, 0.9624, 0.9345, 0.9624, 0.9554, 0.6268, 0.3664, 0.6059, 0.3664, 0.6059, 0.01977, 0.6268, 0.01977, 0.6771, 0.3678, 0.6771, 0.02056, 0.6979, 0.02056, 0.6979, 0.3678, 0.7566, 0.3903, 0.7566, 0.7373, 0.7357, 0.7373, 0.7357, 0.3903, 0.3362, 0.9494, 0.02544, 0.7958, 0.03469, 0.7771, 0.3454, 0.9307, 0.9622, 0.01791, 0.9622, 0.365, 0.9413, 0.365, 0.9413, 0.01791, 0.6731, 0.3903, 0.694, 0.3903, 0.694, 0.7373, 0.6731, 0.7373, 0.9204, 0.01791, 0.9413, 0.01791, 0.9413, 0.365, 0.9204, 0.365, 0.6463, 0.392, 0.6463, 0.7386, 0.6254, 0.7386, 0.6254, 0.392, 0.07921, 0.2861, 0.07921, 0.6334, 0.05834, 0.6334, 0.05834, 0.2861, 0.7606, 0.3678, 0.7397, 0.3678, 0.7397, 0.02056, 0.7606, 0.02056, 0.03746, 0.2861, 0.05834, 0.2861, 0.05834, 0.6334, 0.03746, 0.6334, 0.5628, 0.392, 0.5837, 0.392, 0.5837, 0.7386, 0.5628, 0.7386, 0.3547, 0.9119, 0.3454, 0.9307, 0.03469, 0.7771, 0.04393, 0.7584, 0.1146, 0.5289, 0.1146, 0.3284, 0.3151, 0.3284, 0.315, 0.5289, 0.2633, 0.2004, 0.06286, 0.2004, 0.06286, 0.1753, 0.2633, 0.1753, 0.1125, 0.1013, 0.1125, 0.07627, 0.3129, 0.07627, 0.2879, 0.1013, 0.04251, 0.04249, 0.01746, 0.01743, 0.2179, 0.01743, 0.2179, 0.04249, 0.438, 0.9758, 0.3457, 0.7979, 0.5013, 0.7171, 0.5937, 0.895, 0.6979, 0.02056, 0.7188, 0.02056, 0.7188, 0.3678, 0.6979, 0.3678, 0.1001, 0.6334, 0.07921, 0.6334, 0.07921, 0.2861, 0.1001, 0.2861, 0.7397, 0.02056, 0.7397, 0.3678, 0.7188, 0.3678, 0.7188, 0.02056, 0.01659, 0.6334, 0.01659, 0.2861, 0.03746, 0.2861, 0.03746, 0.6334, 0.7357, 0.7373, 0.7148, 0.7373, 0.7148, 0.3903, 0.7357, 0.3903, 0.983, 0.365, 0.9622, 0.365, 0.9622, 0.01791, 0.983, 0.01791, 0.694, 0.7373, 0.694, 0.3903, 0.7148, 0.3903, 0.7148, 0.7373, 0.8995, 0.365, 0.8995, 0.01791, 0.9204, 0.01791, 0.9204, 0.365, 0.6254, 0.7386, 0.6046, 0.7386, 0.6046, 0.392, 0.6254, 0.392, 0.01619, 0.8145, 0.02544, 0.7958, 0.3362, 0.9494, 0.3269, 0.9681, 0.05318, 0.7397, 0.3639, 0.8932, 0.3547, 0.9119, 0.04393, 0.7584, 0.5837, 0.7386, 0.5837, 0.392, 0.6046, 0.392, 0.6046, 0.7386, 0.01746, 0.2512, 0.01746, 0.01743, 0.04251, 0.04249, 0.04251, 0.2262])
me_cube_conveyor_sorter_mesh.use_remesh_fix_poles = True
me_cube_conveyor_sorter_mesh.use_remesh_preserve_attributes = False
me_cube_conveyor_sorter_mesh.update()
me_cube_conveyor_sorter_mesh.normals_split_custom_set([tuple(v) for v in zip(*[iter([0.0, -0.7071, -0.7071, 0.0, 0.7071, -0.7071, 0.0, 0.7071, -0.7071, 0.0, -0.7071, -0.7071, 0.0, -0.7071, -0.7071, 0.0, 0.7071, -0.7071, 0.0, 0.7071, -0.7071, 0.0, -0.7071, -0.7071, 0.0, -0.7071, 0.7071, 0.0, 0.7071, 0.7071, 0.0, 0.7071, 0.7071, 0.0, -0.7071, 0.7071, 0.0, -0.7071, 0.7071, 0.0, 0.7071, 0.7071, 0.0, 0.7071, 0.7071, 0.0, -0.7071, 0.7071, 0.0, -0.7071, -0.7071, 0.0, -0.7071, -0.7071, 0.0, -0.7071, 0.7071, 0.0, -0.7071, 0.7071, 0.0, 0.7071, -0.7071, 0.0, 0.7071, -0.7071, 0.0, 0.7071, 0.7071, 0.0, 0.7071, 0.7071, 0.0, -0.7071, -0.7071, 0.0, 0.7071, -0.7071, 0.0, 0.7071, -0.7071, 0.0, -0.7071, -0.7071, 0.0, -0.7071, 0.7071, 0.0, 0.7071, 0.7071, 0.0, 0.7071, 0.7071, 0.0, -0.7071, 0.7071, 0.0, -0.7071, -0.7071, 0.0, -0.7071, -0.7071, 0.0, -0.7071, 0.7071, 0.0, -0.7071, 0.7071, 0.0, 0.7071, -0.7071, 0.0, 0.7071, -0.7071, 0.0, 0.7071, 0.7071, 0.0, 0.7071, 0.7071, 0.0, -0.7071, -0.7071, 0.0, -0.7071, -0.7071, 0.0, -0.7071, 0.7071, 0.0, -0.7071, 0.7071, 0.0, 0.7071, -0.7071, 0.0, 0.7071, -0.7071, 0.0, 0.7071, 0.7071, 0.0, 0.7071, 0.7071, 1.0, 1.242e-08, 0.0, 0.9725, -0.1647, 0.1647, 0.9725, -0.06027, -0.2249, 1.0, 1.242e-08, 0.0, 0.0, -1.0, 4.371e-08, 0.0, -1.0, 4.371e-08, 0.0, -1.0, 4.371e-08, 0.0, -1.0, 4.371e-08, 0.0, -5.298e-08, -1.0, 0.1069, 0.1069, -0.9885, -0.1647, -0.1647, -0.9725, 0.0, -5.298e-08, -1.0, -0.1225, 0.08869, 0.9885, 0.0, 5.298e-08, 1.0, 0.0, 5.298e-08, 1.0, -0.06027, -0.2249, 0.9725, -0.1069, 0.1069, -0.9885, 0.2249, -0.06027, -0.9725, -0.1647, -0.1647, -0.9725, 0.1069, 0.1069, -0.9885, 0.06027, 0.9725, -0.2249, -0.2249, 0.9725, -0.06027, -0.1647, 0.9725, 0.1647, 0.06027, 0.9725, 0.2249, -0.03136, -0.9885, -0.148, 0.0, -0.9885, -0.1512, 0.1069, -0.9885, 0.1069, -0.1069, -0.9885, 0.1069, -0.9885, -0.1069, 0.1069, -1.0, 5.464e-07, 4.967e-08, -1.0, 5.464e-07, 4.967e-08, -0.9885, -0.148, -0.03136, 0.0, 0.7071, -0.7071, 0.0, 0.7071, -0.7071, 0.0, 0.7071, 0.7071, 0.0, 0.7071, 0.7071, 0.0, -0.7071, -0.7071, 0.0, -0.7071, -0.7071, 0.0, -0.7071, 0.7071, 0.0, -0.7071, 0.7071, 0.0, -0.7071, 0.7071, 0.0, 0.7071, 0.7071, 0.0, 0.7071, 0.7071, 0.0, -0.7071, 0.7071, 0.0, -0.7071, -0.7071, 0.0, 0.7071, -0.7071, 0.0, 0.7071, -0.7071, 0.0, -0.7071, -0.7071, 0.0, 0.7071, -0.7071, 0.0, 0.7071, -0.7071, 0.0, 0.7071, 0.7071, 0.0, 0.7071, 0.7071, 0.0, -0.7071, -0.7071, 0.0, -0.7071, -0.7071, 0.0, -0.7071, 0.7071, 0.0, -0.7071, 0.7071, 0.0, -0.7071, 0.7071, 0.0, 0.7071, 0.7071, 0.0, 0.7071, 0.7071, 0.0, -0.7071, 0.7071, 0.0, -0.7071, -0.7071, 0.0, 0.7071, -0.7071, 0.0, 0.7071, -0.7071, 0.0, -0.7071, -0.7071, 0.0, 0.7071, -0.7071, 0.0, 0.7071, -0.7071, 0.0, 0.7071, 0.7071, 0.0, 0.7071, 0.7071, 0.0, -0.7071, -0.7071, 0.0, -0.7071, -0.7071, 0.0, -0.7071, 0.7071, 0.0, -0.7071, 0.7071, 0.0, -0.7071, -0.7071, 0.0, 0.7071, -0.7071, 0.0, 0.7071, -0.7071, 0.0, -0.7071, -0.7071, 0.0, -0.7071, 0.7071, 0.0, 0.7071, 0.7071, 0.0, 0.7071, 0.7071, 0.0, -0.7071, 0.7071, 0.0, -0.7071, -0.7071, 0.0, -0.7071, -0.7071, 0.0, 0.7071, -0.7071, 0.0, 0.7071, -0.7071, 0.0, -0.7071, -0.7071, 0.0, -0.7071, -0.7071, 0.0, 0.7071, -0.7071, 0.0, 0.7071, -0.7071, 0.0, -0.7071, 0.7071, 0.0, -0.7071, 0.7071, 0.0, 0.7071, 0.7071, 0.0, 0.7071, 0.7071, 0.0, -0.7071, 0.7071, 0.0, -0.7071, 0.7071, 0.0, 0.7071, 0.7071, 0.0, 0.7071, 0.7071, 0.0, -0.7071, -0.7071, 0.0, -0.7071, 0.7071, 0.0, -0.7071, 0.7071, 0.0, -0.7071, -0.7071, 0.0, 0.7071, -0.7071, 0.0, 0.7071, 0.7071, 0.0, 0.7071, 0.7071, 0.0, 0.7071, -0.7071, 0.0, -0.7071, -0.7071, 0.0, -0.7071, -0.7071, 0.0, 0.7071, -0.7071, 0.0, 0.7071, -0.7071, 0.0, -0.7071, 0.7071, 0.0, -0.7071, 0.7071, 0.0, 0.7071, 0.7071, 0.0, 0.7071, 0.7071, 0.0, -0.7071, -0.7071, 0.0, -0.7071, 0.7071, 0.0, -0.7071, 0.7071, 0.0, -0.7071, -0.7071, 0.0, 0.7071, -0.7071, 0.0, 0.7071, 0.7071, 0.0, 0.7071, 0.7071, 0.0, 0.7071, -0.7071, 0.0, -0.7071, -0.7071, 0.0, -0.7071, 0.7071, 0.0, -0.7071, 0.7071, 0.0, -0.7071, -0.7071, 0.0, 0.7071, -0.7071, 0.0, 0.7071, 0.7071, 0.0, 0.7071, 0.7071, 0.0, 0.7071, -0.7071, -1.0, 0.0, 0.0, -1.0, 0.0, 0.0, -0.9725, -0.2249, -0.06027, -0.9725, -0.2249, 0.06027, 0.0, -1.0, 4.371e-08, 0.0, -1.0, 4.371e-08, 0.0, -1.0, 4.371e-08, 0.0, -1.0, 4.371e-08, -1.325e-07, -5.298e-08, -1.0, -1.325e-07, -5.298e-08, -1.0, 0.2249, -0.06027, -0.9725, -0.1069, 0.1069, -0.9885, 0.1512, 2.619e-08, 0.9885, 0.2249, -0.06027, 0.9725, 0.0, 5.298e-08, 1.0, 0.0, 5.298e-08, 1.0, 0.9885, -0.1069, 0.1069, 0.9885, -0.1512, 5.768e-08, 1.0, 5.677e-07, 4.967e-08, 1.0, 5.677e-07, 4.967e-08, 0.0, 0.7071, -0.7071, 0.0, 0.7071, 0.7071, 0.0, 0.7071, 0.7071, 0.0, 0.7071, -0.7071, 0.0, -0.7071, -0.7071, 0.0, -0.7071, 0.7071, 0.0, -0.7071, 0.7071, 0.0, -0.7071, -0.7071, 0.0, -0.7071, 0.7071, 0.0, -0.7071, 0.7071, 0.0, 0.7071, 0.7071, 0.0, 0.7071, 0.7071, 0.0, -0.7071, -0.7071, 0.0, -0.7071, -0.7071, 0.0, 0.7071, -0.7071, 0.0, 0.7071, -0.7071, 0.0, 0.7071, -0.7071, 0.0, 0.7071, 0.7071, 0.0, 0.7071, 0.7071, 0.0, 0.7071, -0.7071, 0.0, -0.7071, -0.7071, 0.0, -0.7071, 0.7071, 0.0, -0.7071, 0.7071, 0.0, -0.7071, -0.7071, 0.0, -0.7071, 0.7071, 0.0, -0.7071, 0.7071, 0.0, 0.7071, 0.7071, 0.0, 0.7071, 0.7071, 0.0, -0.7071, -0.7071, 0.0, -0.7071, -0.7071, 0.0, 0.7071, -0.7071, 0.0, 0.7071, -0.7071, 0.0, 0.7071, -0.7071, 0.0, 0.7071, 0.7071, 0.0, 0.7071, 0.7071, 0.0, 0.7071, -0.7071, 0.0, -0.7071, -0.7071, 0.0, -0.7071, 0.7071, 0.0, -0.7071, 0.7071, 0.0, -0.7071, -0.7071, 0.0, -0.7071, -0.7071, 0.0, -0.7071, -0.7071, 0.0, 0.7071, -0.7071, 0.0, 0.7071, -0.7071, 0.0, -0.7071, 0.7071, 0.0, -0.7071, 0.7071, 0.0, 0.7071, 0.7071, 0.0, 0.7071, 0.7071, -0.06027, -0.2249, 0.9725, 0.2249, -0.06027, 0.9725, 0.1512, 2.619e-08, 0.9885, -0.1225, 0.08869, 0.9885])] * 3)])

# ---- objects
ob_box1 = bpy.data.objects.new('Box1', me_cube_001)
ob_sphere = bpy.data.objects.new('Sphere', me_sphere_001)
ob_sphere_conveyor_sorter = bpy.data.objects.new('Sphere Conveyor Sorter', me_sphere_conveyor_sorter_mesh)
ob_cube_conveyor_sorter = bpy.data.objects.new('Cube Conveyor Sorter', me_cube_conveyor_sorter_mesh)

# ---- transforms, parenting, visibility, modifiers, constraints
ob_box1.location = (0.0, 0.0, 0.0)
ob_box1.rotation_euler = (1.571, -0.0, 0.0)
ob_sphere.location = (0.0, 0.0, 0.0)
ob_sphere.rotation_euler = (1.571, -0.0, 0.0)
ob_sphere_conveyor_sorter.location = (0.0, 0.0, 0.0)
ob_sphere_conveyor_sorter.rotation_euler = (1.571, -0.0, 0.0)
ob_cube_conveyor_sorter.location = (0.0, 0.0, 0.0)
ob_cube_conveyor_sorter.rotation_euler = (1.571, -0.0, 0.0)

# ---- collection membership
col_collection.objects.link(ob_box1)
col_sphere_conveyor_sorter.objects.link(ob_sphere)
col_sphere_conveyor_sorter.objects.link(ob_sphere_conveyor_sorter)
col_cube_conveyor_sorter.objects.link(ob_cube_conveyor_sorter)

# ---- scene / render settings (as saved in the file)
scene.frame_start = 1; scene.frame_end = 250; scene.frame_set(1)
scene.render.engine = 'BLENDER_EEVEE_NEXT'
scene.cycles.use_denoising = False
scene.cycles.samples = 128
scene.cycles.sampling_pattern = 'TABULATED_SOBOL'
scene.cycles.use_adaptive_sampling = False
scene.cycles.use_light_tree = False
scene.view_settings.view_transform = 'Filmic'
bpy.context.view_layer.update()

# ---- added for rendering (the .blend has no active camera and no usable light): camera, sun
cam_auto = bpy.data.cameras.new('AutoCamera')
cam_auto.lens = 50.0
cam_auto.sensor_width = 36.0
cam_auto.clip_end = 1000.0
ob_auto_camera = bpy.data.objects.new('AutoCamera', cam_auto)
scene.collection.objects.link(ob_auto_camera)
ob_auto_camera.location = (2.22081, -2.66497, 1.92665)
ob_auto_camera.rotation_euler = (1.09748, -7.21219e-08, 0.694738)
scene.camera = ob_auto_camera
light_auto_sun = bpy.data.lights.new('AutoSun', 'SUN')
light_auto_sun.energy = 3.0
light_auto_sun.angle = 0.0523599
ob_auto_sun = bpy.data.objects.new('AutoSun', light_auto_sun)
scene.collection.objects.link(ob_auto_sun)
ob_auto_sun.rotation_euler = (0.872665, 0.174533, 0.523599)
bpy.context.view_layer.update()
